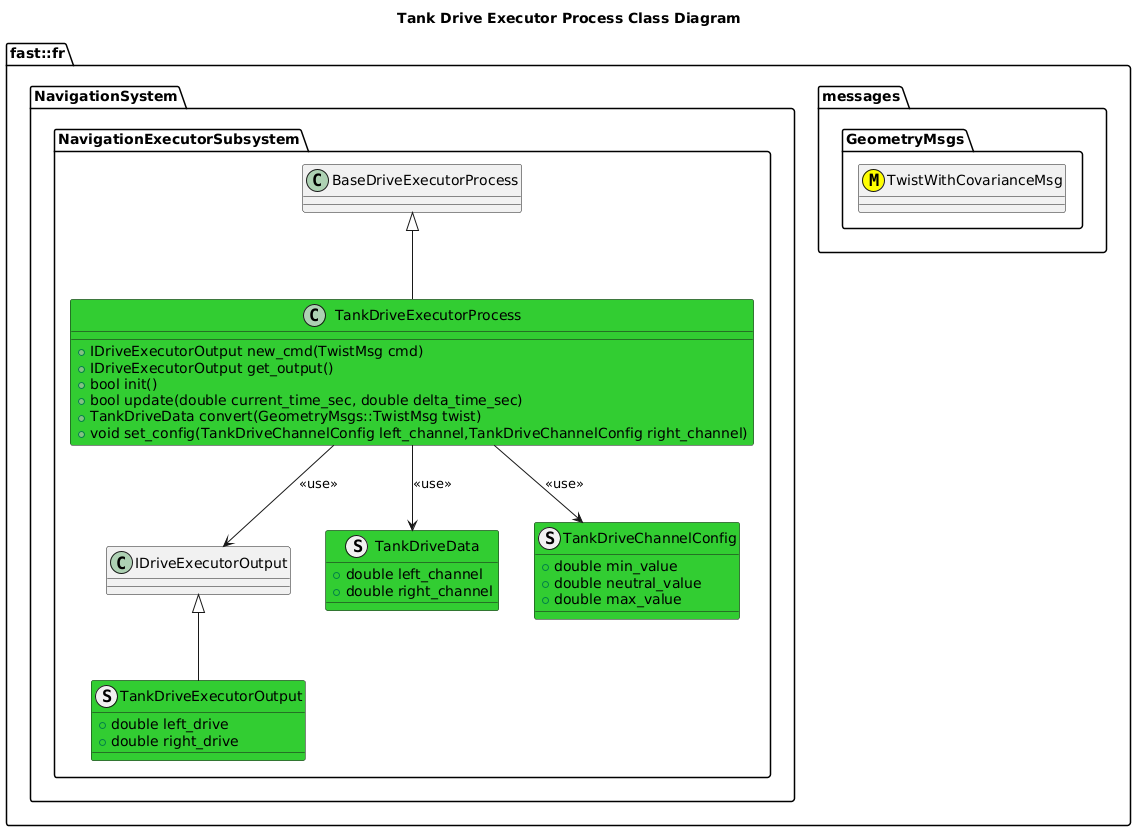

The diagram above was rendered by PlantUML. Its source (embedded in the PNG):
@startuml
title Tank Drive Executor Process Class Diagram

namespace fast::fr {
  namespace messages {
    namespace GeometryMsgs {
      class TwistWithCovarianceMsg <<(M,#FFFF00)>>
    }
  }
  namespace NavigationSystem {
    namespace NavigationExecutorSubsystem {
      class BaseDriveExecutorProcess
      class IDriveExecutorOutput
      struct TankDriveData #LimeGreen {
          +double left_channel
          +double right_channel
      }
      struct TankDriveChannelConfig #LimeGreen {
          +double min_value
          +double neutral_value
          +double max_value
      }
      struct TankDriveExecutorOutput #LimeGreen {
          +double left_drive
          +double right_drive
      }
      TankDriveExecutorOutput -up-|> IDriveExecutorOutput
      class TankDriveExecutorProcess #LimeGreen {
          +IDriveExecutorOutput new_cmd(TwistMsg cmd)
          +IDriveExecutorOutput get_output()
          +bool init()
          +bool update(double current_time_sec, double delta_time_sec)
          +TankDriveData convert(GeometryMsgs::TwistMsg twist)
          +void set_config(TankDriveChannelConfig left_channel,TankDriveChannelConfig right_channel)
      }
      TankDriveExecutorProcess -up-|> BaseDriveExecutorProcess
      TankDriveExecutorProcess --> IDriveExecutorOutput: <<use>>
      TankDriveExecutorProcess --> TankDriveData: <<use>>
      TankDriveExecutorProcess --> TankDriveChannelConfig: <<use>>

      
    }
  }
}
@enduml